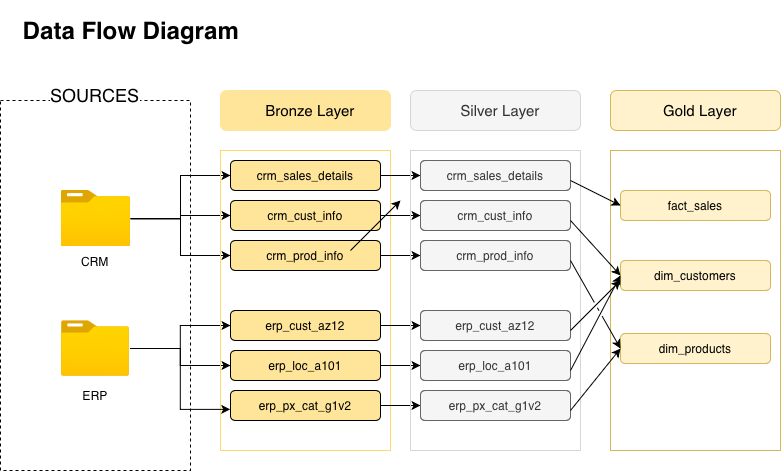

The diagram above was exported from draw.io. Its source (the exported page's mxGraphModel, read from the mxfile embedded in the PNG):
<mxGraphModel dx="917" dy="575" grid="1" gridSize="10" guides="1" tooltips="1" connect="1" arrows="1" fold="1" page="1" pageScale="1" pageWidth="850" pageHeight="1100" background="#FFFFFF" math="0" shadow="0">
  <root>
    <mxCell id="0" />
    <mxCell id="1" parent="0" />
    <mxCell id="sY2-DAYyfMByc6f_gfXF-2" parent="1" style="rounded=0;whiteSpace=wrap;html=1;fillColor=none;dashed=1;" value="" vertex="1">
      <mxGeometry height="370" width="190" x="40" y="140" as="geometry" />
    </mxCell>
    <mxCell id="sY2-DAYyfMByc6f_gfXF-27" edge="1" parent="1" source="sY2-DAYyfMByc6f_gfXF-4" style="edgeStyle=orthogonalEdgeStyle;rounded=0;orthogonalLoop=1;jettySize=auto;html=1;entryX=0;entryY=0.5;entryDx=0;entryDy=0;" target="sY2-DAYyfMByc6f_gfXF-15">
      <mxGeometry relative="1" as="geometry" />
    </mxCell>
    <mxCell id="sY2-DAYyfMByc6f_gfXF-28" edge="1" parent="1" source="sY2-DAYyfMByc6f_gfXF-4" style="edgeStyle=orthogonalEdgeStyle;rounded=0;orthogonalLoop=1;jettySize=auto;html=1;entryX=0;entryY=0.5;entryDx=0;entryDy=0;" target="sY2-DAYyfMByc6f_gfXF-17">
      <mxGeometry relative="1" as="geometry" />
    </mxCell>
    <mxCell id="sY2-DAYyfMByc6f_gfXF-29" edge="1" parent="1" source="sY2-DAYyfMByc6f_gfXF-4" style="edgeStyle=orthogonalEdgeStyle;rounded=0;orthogonalLoop=1;jettySize=auto;html=1;entryX=0;entryY=0.5;entryDx=0;entryDy=0;" target="sY2-DAYyfMByc6f_gfXF-13">
      <mxGeometry relative="1" as="geometry" />
    </mxCell>
    <mxCell id="sY2-DAYyfMByc6f_gfXF-4" parent="1" style="image;aspect=fixed;html=1;points=[];align=center;fontSize=12;image=img/lib/azure2/general/Folder_Blank.svg;" value="" vertex="1">
      <mxGeometry height="56.41" width="69.5" x="100.5" y="230" as="geometry" />
    </mxCell>
    <mxCell id="sY2-DAYyfMByc6f_gfXF-30" edge="1" parent="1" source="sY2-DAYyfMByc6f_gfXF-5" style="edgeStyle=orthogonalEdgeStyle;rounded=0;orthogonalLoop=1;jettySize=auto;html=1;entryX=0;entryY=0.5;entryDx=0;entryDy=0;" target="sY2-DAYyfMByc6f_gfXF-21">
      <mxGeometry relative="1" as="geometry" />
    </mxCell>
    <mxCell id="sY2-DAYyfMByc6f_gfXF-31" edge="1" parent="1" source="sY2-DAYyfMByc6f_gfXF-5" style="edgeStyle=orthogonalEdgeStyle;rounded=0;orthogonalLoop=1;jettySize=auto;html=1;entryX=0;entryY=0.5;entryDx=0;entryDy=0;" target="sY2-DAYyfMByc6f_gfXF-19">
      <mxGeometry relative="1" as="geometry" />
    </mxCell>
    <mxCell id="sY2-DAYyfMByc6f_gfXF-5" parent="1" style="image;aspect=fixed;html=1;points=[];align=center;fontSize=12;image=img/lib/azure2/general/Folder_Blank.svg;" value="" vertex="1">
      <mxGeometry height="56.00000000000001" width="69" x="100.5" y="360" as="geometry" />
    </mxCell>
    <mxCell id="sY2-DAYyfMByc6f_gfXF-6" parent="1" style="text;html=1;whiteSpace=wrap;strokeColor=none;fillColor=none;align=center;verticalAlign=middle;rounded=0;" value="CRM" vertex="1">
      <mxGeometry height="30" width="60" x="105" y="286" as="geometry" />
    </mxCell>
    <mxCell id="sY2-DAYyfMByc6f_gfXF-7" parent="1" style="text;html=1;whiteSpace=wrap;strokeColor=none;fillColor=none;align=center;verticalAlign=middle;rounded=0;" value="ERP" vertex="1">
      <mxGeometry height="30" width="60" x="105" y="420" as="geometry" />
    </mxCell>
    <mxCell id="sY2-DAYyfMByc6f_gfXF-8" parent="1" style="text;html=1;whiteSpace=wrap;align=center;verticalAlign=middle;rounded=0;labelBackgroundColor=default;" value="&lt;font style=&quot;font-size: 18px;&quot;&gt;SOURCES&lt;/font&gt;" vertex="1">
      <mxGeometry height="30" width="130" x="70" y="120" as="geometry" />
    </mxCell>
    <mxCell id="sY2-DAYyfMByc6f_gfXF-9" parent="1" style="rounded=0;whiteSpace=wrap;html=1;fillColor=none;strokeColor=#FFD966;" value="" vertex="1">
      <mxGeometry height="300" width="170" x="260" y="190" as="geometry" />
    </mxCell>
    <mxCell id="sY2-DAYyfMByc6f_gfXF-10" parent="1" style="rounded=1;whiteSpace=wrap;html=1;fillColor=#FFE599;strokeColor=#FFE599;" value="" vertex="1">
      <mxGeometry height="40" width="170" x="260" y="130" as="geometry" />
    </mxCell>
    <mxCell id="sY2-DAYyfMByc6f_gfXF-11" parent="1" style="text;html=1;whiteSpace=wrap;strokeColor=none;fillColor=none;align=center;verticalAlign=middle;rounded=0;" value="&lt;font style=&quot;font-size: 15px;&quot;&gt;Bronze Layer&lt;/font&gt;" vertex="1">
      <mxGeometry height="30" width="120" x="290" y="135" as="geometry" />
    </mxCell>
    <mxCell id="sY2-DAYyfMByc6f_gfXF-12" parent="1" style="rounded=1;whiteSpace=wrap;html=1;fillColor=#FFE599;" value="" vertex="1">
      <mxGeometry height="30" width="150" x="270" y="200" as="geometry" />
    </mxCell>
    <mxCell id="sY2-DAYyfMByc6f_gfXF-49" edge="1" parent="1" source="sY2-DAYyfMByc6f_gfXF-13" style="edgeStyle=orthogonalEdgeStyle;rounded=0;orthogonalLoop=1;jettySize=auto;html=1;exitX=1;exitY=0.5;exitDx=0;exitDy=0;entryX=0;entryY=0.5;entryDx=0;entryDy=0;" target="sY2-DAYyfMByc6f_gfXF-37">
      <mxGeometry relative="1" as="geometry" />
    </mxCell>
    <mxCell id="sY2-DAYyfMByc6f_gfXF-13" parent="1" style="text;html=1;whiteSpace=wrap;strokeColor=none;fillColor=none;align=center;verticalAlign=middle;rounded=0;" value="crm_sales_details" vertex="1">
      <mxGeometry height="30" width="150" x="270" y="200" as="geometry" />
    </mxCell>
    <mxCell id="sY2-DAYyfMByc6f_gfXF-14" parent="1" style="rounded=1;whiteSpace=wrap;html=1;fillColor=#FFE599;" value="" vertex="1">
      <mxGeometry height="30" width="150" x="270" y="240" as="geometry" />
    </mxCell>
    <mxCell id="sY2-DAYyfMByc6f_gfXF-50" edge="1" parent="1" source="sY2-DAYyfMByc6f_gfXF-15" style="edgeStyle=orthogonalEdgeStyle;rounded=0;orthogonalLoop=1;jettySize=auto;html=1;entryX=0;entryY=0.5;entryDx=0;entryDy=0;" target="sY2-DAYyfMByc6f_gfXF-39">
      <mxGeometry relative="1" as="geometry" />
    </mxCell>
    <mxCell id="sY2-DAYyfMByc6f_gfXF-15" parent="1" style="text;html=1;whiteSpace=wrap;strokeColor=none;fillColor=none;align=center;verticalAlign=middle;rounded=0;" value="crm_cust_info" vertex="1">
      <mxGeometry height="30" width="150" x="270" y="240" as="geometry" />
    </mxCell>
    <mxCell id="sY2-DAYyfMByc6f_gfXF-16" parent="1" style="rounded=1;whiteSpace=wrap;html=1;fillColor=#FFE599;" value="" vertex="1">
      <mxGeometry height="30" width="150" x="270" y="280" as="geometry" />
    </mxCell>
    <mxCell id="sY2-DAYyfMByc6f_gfXF-51" edge="1" parent="1" source="sY2-DAYyfMByc6f_gfXF-17" style="edgeStyle=orthogonalEdgeStyle;rounded=0;orthogonalLoop=1;jettySize=auto;html=1;entryX=0;entryY=0.5;entryDx=0;entryDy=0;" target="sY2-DAYyfMByc6f_gfXF-41">
      <mxGeometry relative="1" as="geometry" />
    </mxCell>
    <mxCell id="sY2-DAYyfMByc6f_gfXF-17" parent="1" style="text;html=1;whiteSpace=wrap;strokeColor=none;fillColor=none;align=center;verticalAlign=middle;rounded=0;" value="crm_prod_info" vertex="1">
      <mxGeometry height="30" width="150" x="270" y="280" as="geometry" />
    </mxCell>
    <mxCell id="sY2-DAYyfMByc6f_gfXF-18" parent="1" style="rounded=1;whiteSpace=wrap;html=1;fillColor=#FFE599;" value="" vertex="1">
      <mxGeometry height="30" width="150" x="270" y="350" as="geometry" />
    </mxCell>
    <mxCell id="sY2-DAYyfMByc6f_gfXF-52" edge="1" parent="1" source="sY2-DAYyfMByc6f_gfXF-19" style="edgeStyle=orthogonalEdgeStyle;rounded=0;orthogonalLoop=1;jettySize=auto;html=1;entryX=0;entryY=0.5;entryDx=0;entryDy=0;" target="sY2-DAYyfMByc6f_gfXF-43">
      <mxGeometry relative="1" as="geometry" />
    </mxCell>
    <mxCell id="sY2-DAYyfMByc6f_gfXF-19" parent="1" style="text;html=1;whiteSpace=wrap;strokeColor=none;fillColor=none;align=center;verticalAlign=middle;rounded=0;" value="erp_cust_az12" vertex="1">
      <mxGeometry height="30" width="150" x="270" y="350" as="geometry" />
    </mxCell>
    <mxCell id="sY2-DAYyfMByc6f_gfXF-20" parent="1" style="rounded=1;whiteSpace=wrap;html=1;fillColor=#FFE599;" value="" vertex="1">
      <mxGeometry height="30" width="150" x="270" y="390" as="geometry" />
    </mxCell>
    <mxCell id="sY2-DAYyfMByc6f_gfXF-53" edge="1" parent="1" source="sY2-DAYyfMByc6f_gfXF-21" style="edgeStyle=orthogonalEdgeStyle;rounded=0;orthogonalLoop=1;jettySize=auto;html=1;entryX=0;entryY=0.5;entryDx=0;entryDy=0;" target="sY2-DAYyfMByc6f_gfXF-45">
      <mxGeometry relative="1" as="geometry" />
    </mxCell>
    <mxCell id="sY2-DAYyfMByc6f_gfXF-21" parent="1" style="text;html=1;whiteSpace=wrap;strokeColor=none;fillColor=none;align=center;verticalAlign=middle;rounded=0;" value="erp_loc_a101" vertex="1">
      <mxGeometry height="30" width="150" x="270" y="390" as="geometry" />
    </mxCell>
    <mxCell id="sY2-DAYyfMByc6f_gfXF-22" parent="1" style="rounded=1;whiteSpace=wrap;html=1;fillColor=#FFE599;" value="" vertex="1">
      <mxGeometry height="30" width="150" x="270" y="430" as="geometry" />
    </mxCell>
    <mxCell id="sY2-DAYyfMByc6f_gfXF-54" edge="1" parent="1" source="sY2-DAYyfMByc6f_gfXF-23" style="edgeStyle=orthogonalEdgeStyle;rounded=0;orthogonalLoop=1;jettySize=auto;html=1;entryX=0;entryY=0.5;entryDx=0;entryDy=0;" target="sY2-DAYyfMByc6f_gfXF-47">
      <mxGeometry relative="1" as="geometry" />
    </mxCell>
    <mxCell id="sY2-DAYyfMByc6f_gfXF-23" parent="1" style="text;html=1;whiteSpace=wrap;strokeColor=none;fillColor=none;align=center;verticalAlign=middle;rounded=0;" value="erp_px_cat_g1v2" vertex="1">
      <mxGeometry height="30" width="150" x="270" y="430" as="geometry" />
    </mxCell>
    <mxCell id="sY2-DAYyfMByc6f_gfXF-32" edge="1" parent="1" source="sY2-DAYyfMByc6f_gfXF-5" style="edgeStyle=orthogonalEdgeStyle;rounded=0;orthogonalLoop=1;jettySize=auto;html=1;entryX=-0.002;entryY=0.629;entryDx=0;entryDy=0;entryPerimeter=0;" target="sY2-DAYyfMByc6f_gfXF-23">
      <mxGeometry relative="1" as="geometry" />
    </mxCell>
    <mxCell id="sY2-DAYyfMByc6f_gfXF-33" parent="1" style="rounded=0;whiteSpace=wrap;html=1;fillColor=none;strokeColor=#D6D6D6;" value="" vertex="1">
      <mxGeometry height="300" width="170" x="450" y="190" as="geometry" />
    </mxCell>
    <mxCell id="sY2-DAYyfMByc6f_gfXF-34" parent="1" style="rounded=1;whiteSpace=wrap;html=1;fillColor=#f5f5f5;strokeColor=#D6D6D6;fontColor=#333333;" value="" vertex="1">
      <mxGeometry height="40" width="170" x="450" y="130" as="geometry" />
    </mxCell>
    <mxCell id="sY2-DAYyfMByc6f_gfXF-35" parent="1" style="text;html=1;whiteSpace=wrap;strokeColor=none;fillColor=#f5f5f5;align=center;verticalAlign=middle;rounded=0;fontColor=#333333;" value="&lt;font style=&quot;font-size: 15px;&quot;&gt;Silver Layer&lt;/font&gt;" vertex="1">
      <mxGeometry height="30" width="120" x="480" y="135" as="geometry" />
    </mxCell>
    <mxCell id="sY2-DAYyfMByc6f_gfXF-36" parent="1" style="rounded=1;whiteSpace=wrap;html=1;fillColor=#f5f5f5;fontColor=#333333;strokeColor=#666666;" value="" vertex="1">
      <mxGeometry height="30" width="150" x="460" y="200" as="geometry" />
    </mxCell>
    <mxCell id="sY2-DAYyfMByc6f_gfXF-37" parent="1" style="text;html=1;whiteSpace=wrap;strokeColor=#666666;fillColor=#f5f5f5;align=center;verticalAlign=middle;rounded=1;fontColor=#333333;" value="crm_sales_details" vertex="1">
      <mxGeometry height="30" width="150" x="460" y="200" as="geometry" />
    </mxCell>
    <mxCell id="sY2-DAYyfMByc6f_gfXF-38" parent="1" style="rounded=1;whiteSpace=wrap;html=1;fillColor=#f5f5f5;fontColor=#333333;strokeColor=#666666;" value="" vertex="1">
      <mxGeometry height="30" width="150" x="460" y="240" as="geometry" />
    </mxCell>
    <mxCell id="sY2-DAYyfMByc6f_gfXF-39" parent="1" style="text;html=1;whiteSpace=wrap;strokeColor=#666666;fillColor=#f5f5f5;align=center;verticalAlign=middle;rounded=1;fontColor=#333333;" value="crm_cust_info" vertex="1">
      <mxGeometry height="30" width="150" x="460" y="240" as="geometry" />
    </mxCell>
    <mxCell id="sY2-DAYyfMByc6f_gfXF-40" parent="1" style="rounded=1;whiteSpace=wrap;html=1;fillColor=#f5f5f5;fontColor=#333333;strokeColor=#666666;" value="" vertex="1">
      <mxGeometry height="30" width="150" x="460" y="280" as="geometry" />
    </mxCell>
    <mxCell id="sY2-DAYyfMByc6f_gfXF-41" parent="1" style="text;html=1;whiteSpace=wrap;strokeColor=#666666;fillColor=#f5f5f5;align=center;verticalAlign=middle;rounded=1;fontColor=#333333;" value="crm_prod_info" vertex="1">
      <mxGeometry height="30" width="150" x="460" y="280" as="geometry" />
    </mxCell>
    <mxCell id="sY2-DAYyfMByc6f_gfXF-42" parent="1" style="rounded=1;whiteSpace=wrap;html=1;fillColor=#f5f5f5;fontColor=#333333;strokeColor=#666666;" value="" vertex="1">
      <mxGeometry height="30" width="150" x="460" y="350" as="geometry" />
    </mxCell>
    <mxCell id="sY2-DAYyfMByc6f_gfXF-43" parent="1" style="text;html=1;whiteSpace=wrap;strokeColor=#666666;fillColor=#f5f5f5;align=center;verticalAlign=middle;rounded=1;fontColor=#333333;" value="erp_cust_az12" vertex="1">
      <mxGeometry height="30" width="150" x="460" y="350" as="geometry" />
    </mxCell>
    <mxCell id="sY2-DAYyfMByc6f_gfXF-44" parent="1" style="rounded=1;whiteSpace=wrap;html=1;fillColor=#f5f5f5;fontColor=#333333;strokeColor=#666666;" value="" vertex="1">
      <mxGeometry height="30" width="150" x="460" y="390" as="geometry" />
    </mxCell>
    <mxCell id="sY2-DAYyfMByc6f_gfXF-45" parent="1" style="text;html=1;whiteSpace=wrap;strokeColor=#666666;fillColor=#f5f5f5;align=center;verticalAlign=middle;rounded=1;fontColor=#333333;" value="erp_loc_a101" vertex="1">
      <mxGeometry height="30" width="150" x="460" y="390" as="geometry" />
    </mxCell>
    <mxCell id="sY2-DAYyfMByc6f_gfXF-46" parent="1" style="rounded=1;whiteSpace=wrap;html=1;fillColor=#f5f5f5;fontColor=#333333;strokeColor=#666666;" value="" vertex="1">
      <mxGeometry height="30" width="150" x="460" y="430" as="geometry" />
    </mxCell>
    <mxCell id="sY2-DAYyfMByc6f_gfXF-47" parent="1" style="text;html=1;whiteSpace=wrap;strokeColor=#666666;fillColor=#f5f5f5;align=center;verticalAlign=middle;rounded=1;fontColor=#333333;" value="erp_px_cat_g1v2" vertex="1">
      <mxGeometry height="30" width="150" x="460" y="430" as="geometry" />
    </mxCell>
    <mxCell id="s_H8n7GjJOb9KCBl5rIE-1" parent="1" style="text;html=1;whiteSpace=wrap;strokeColor=none;fillColor=none;align=center;verticalAlign=middle;rounded=0;" value="&lt;font style=&quot;font-size: 24px;&quot;&gt;&lt;b&gt;Data Flow Diagram&lt;/b&gt;&lt;/font&gt;" vertex="1">
      <mxGeometry height="60" width="259.5" x="40.5" y="40" as="geometry" />
    </mxCell>
    <mxCell id="s_H8n7GjJOb9KCBl5rIE-2" parent="1" style="rounded=0;whiteSpace=wrap;html=1;fillColor=none;strokeColor=#d6b656;" value="" vertex="1">
      <mxGeometry height="300" width="170" x="650" y="190" as="geometry" />
    </mxCell>
    <mxCell id="s_H8n7GjJOb9KCBl5rIE-3" parent="1" style="rounded=1;whiteSpace=wrap;html=1;fillColor=#fff2cc;strokeColor=#d6b656;" value="" vertex="1">
      <mxGeometry height="40" width="170" x="650" y="130" as="geometry" />
    </mxCell>
    <mxCell id="s_H8n7GjJOb9KCBl5rIE-4" parent="1" style="text;html=1;whiteSpace=wrap;strokeColor=none;fillColor=#fff2cc;align=center;verticalAlign=middle;rounded=0;" value="&lt;font style=&quot;font-size: 15px;&quot;&gt;Gold Layer&lt;/font&gt;" vertex="1">
      <mxGeometry height="30" width="120" x="680" y="135" as="geometry" />
    </mxCell>
    <mxCell id="s_H8n7GjJOb9KCBl5rIE-6" parent="1" style="text;html=1;whiteSpace=wrap;strokeColor=#d6b656;fillColor=#fff2cc;align=center;verticalAlign=middle;rounded=1;" value="fact_sales" vertex="1">
      <mxGeometry height="30" width="150" x="660" y="230" as="geometry" />
    </mxCell>
    <mxCell id="s_H8n7GjJOb9KCBl5rIE-8" parent="1" style="text;html=1;whiteSpace=wrap;strokeColor=#d6b656;fillColor=#fff2cc;align=center;verticalAlign=middle;rounded=1;" value="dim_customers" vertex="1">
      <mxGeometry height="30" width="150" x="660" y="300" as="geometry" />
    </mxCell>
    <mxCell id="s_H8n7GjJOb9KCBl5rIE-10" parent="1" style="text;html=1;whiteSpace=wrap;strokeColor=#d6b656;fillColor=#fff2cc;align=center;verticalAlign=middle;rounded=1;" value="dim_products" vertex="1">
      <mxGeometry height="30" width="150" x="660" y="373" as="geometry" />
    </mxCell>
    <mxCell id="s_H8n7GjJOb9KCBl5rIE-18" edge="1" parent="1" style="endArrow=classic;html=1;rounded=0;entryX=0;entryY=0.5;entryDx=0;entryDy=0;" target="s_H8n7GjJOb9KCBl5rIE-6" value="">
      <mxGeometry height="50" relative="1" width="50" as="geometry">
        <mxPoint x="610" y="220" as="sourcePoint" />
        <mxPoint x="650" y="180" as="targetPoint" />
      </mxGeometry>
    </mxCell>
    <mxCell id="s_H8n7GjJOb9KCBl5rIE-19" edge="1" parent="1" style="endArrow=classic;html=1;rounded=0;entryX=0;entryY=0.5;entryDx=0;entryDy=0;" target="s_H8n7GjJOb9KCBl5rIE-8" value="">
      <mxGeometry height="50" relative="1" width="50" as="geometry">
        <mxPoint x="610" y="260" as="sourcePoint" />
        <mxPoint x="660" y="210" as="targetPoint" />
      </mxGeometry>
    </mxCell>
    <mxCell id="s_H8n7GjJOb9KCBl5rIE-21" edge="1" parent="1" style="endArrow=classic;html=1;rounded=0;" value="">
      <mxGeometry height="50" relative="1" width="50" as="geometry">
        <mxPoint x="610" y="370" as="sourcePoint" />
        <mxPoint x="660" y="320" as="targetPoint" />
      </mxGeometry>
    </mxCell>
    <mxCell id="s_H8n7GjJOb9KCBl5rIE-22" edge="1" parent="1" style="endArrow=classic;html=1;rounded=0;" value="">
      <mxGeometry height="50" relative="1" width="50" as="geometry">
        <mxPoint x="390" y="290" as="sourcePoint" />
        <mxPoint x="440" y="240" as="targetPoint" />
      </mxGeometry>
    </mxCell>
    <mxCell id="s_H8n7GjJOb9KCBl5rIE-23" edge="1" parent="1" style="endArrow=classic;html=1;rounded=0;entryX=0;entryY=0.5;entryDx=0;entryDy=0;" target="s_H8n7GjJOb9KCBl5rIE-8" value="">
      <mxGeometry height="50" relative="1" width="50" as="geometry">
        <mxPoint x="610" y="410" as="sourcePoint" />
        <mxPoint x="660" y="360" as="targetPoint" />
      </mxGeometry>
    </mxCell>
    <mxCell id="s_H8n7GjJOb9KCBl5rIE-24" edge="1" parent="1" style="endArrow=classic;html=1;rounded=0;entryX=0;entryY=0.5;entryDx=0;entryDy=0;jumpStyle=none;" target="s_H8n7GjJOb9KCBl5rIE-10" value="">
      <mxGeometry height="50" relative="1" width="50" as="geometry">
        <mxPoint x="610" y="450" as="sourcePoint" />
        <mxPoint x="660" y="400" as="targetPoint" />
      </mxGeometry>
    </mxCell>
    <mxCell id="s_H8n7GjJOb9KCBl5rIE-25" edge="1" parent="1" style="endArrow=classic;html=1;rounded=0;entryX=0;entryY=0.5;entryDx=0;entryDy=0;jumpStyle=gap;" target="s_H8n7GjJOb9KCBl5rIE-10" value="">
      <mxGeometry height="50" relative="1" width="50" as="geometry">
        <mxPoint x="610" y="300" as="sourcePoint" />
        <mxPoint x="660" y="250" as="targetPoint" />
      </mxGeometry>
    </mxCell>
  </root>
</mxGraphModel>